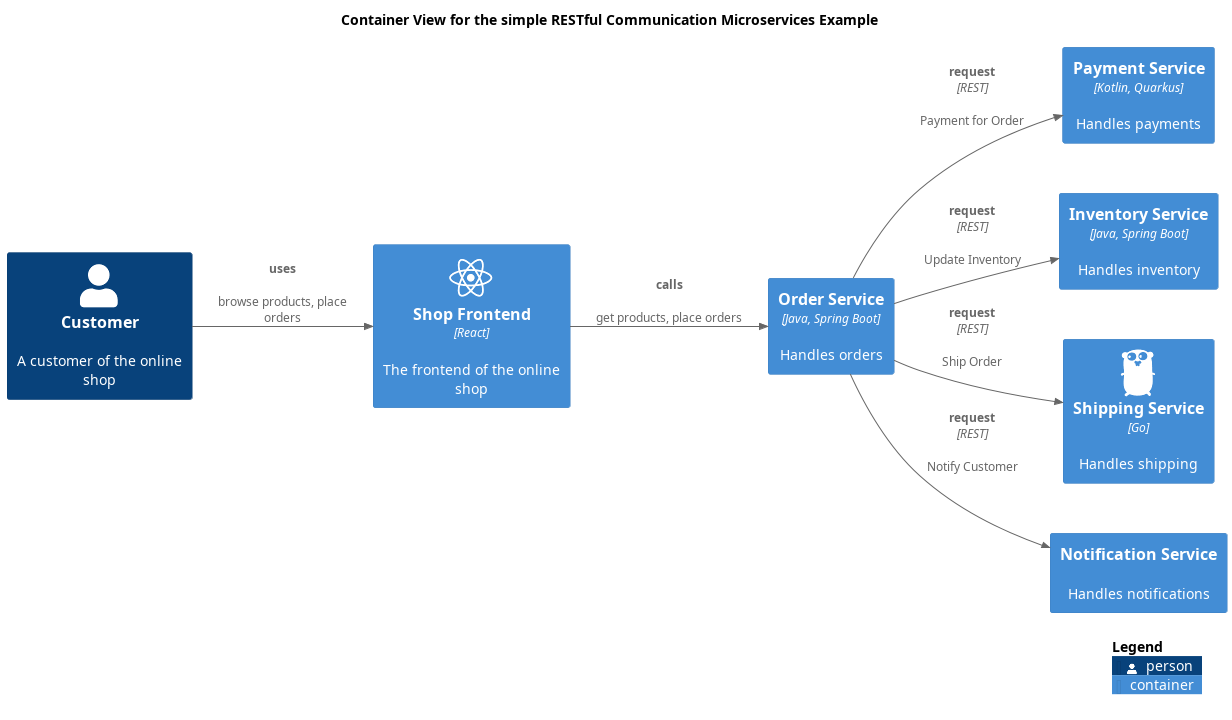

The diagram above was rendered by PlantUML. Its source (embedded in the PNG):
@startuml simple-restful-container-view
!include <C4/C4_Container.puml>
!include <awslib14/AWSCommon>
!include <awslib14/AWSC4Integration>
!include <azure/AzureCommon>
!include <azure/AzureC4Integration>
!include <tupadr3/common>
!include <tupadr3/font-awesome-5/react>
!include <tupadr3/devicons2/go>


LAYOUT_LEFT_RIGHT()



skinparam nodesep 50
skinparam ranksep 50
title Container View for the simple RESTful Communication Microservices Example
Container(softwareDevelopment_architecture_example_microservices_paymentService, "Payment Service", $descr="Handles payments", $techn="Kotlin, Quarkus")
Container(softwareDevelopment_architecture_example_microservices_inventoryService, "Inventory Service", $descr="Handles inventory", $techn="Java, Spring Boot")
Container(softwareDevelopment_architecture_example_microservices_shippingService, "Shipping Service", $descr="Handles shipping", $techn="Go", $sprite="go")
Container(softwareDevelopment_architecture_example_microservices_shopFrontend, "Shop Frontend", $descr="The frontend of the online shop", $techn="React", $sprite="react")
Container(softwareDevelopment_architecture_example_microservices_notificationService, "Notification Service", $descr="Handles notifications")
Person(softwareDevelopment_architecture_example_microservices_customer, "Customer", $descr="A customer of the online shop")
Container(softwareDevelopment_architecture_example_microservices_orderService, "Order Service", $descr="Handles orders", $techn="Java, Spring Boot")
Rel(softwareDevelopment_architecture_example_microservices_orderService, softwareDevelopment_architecture_example_microservices_paymentService, "request", $descr="Payment for Order", $techn="REST")
Rel(softwareDevelopment_architecture_example_microservices_orderService, softwareDevelopment_architecture_example_microservices_notificationService, "request", $descr="Notify Customer", $techn="REST")
Rel(softwareDevelopment_architecture_example_microservices_shopFrontend, softwareDevelopment_architecture_example_microservices_orderService, "calls", $descr="get products, place orders")
Rel(softwareDevelopment_architecture_example_microservices_orderService, softwareDevelopment_architecture_example_microservices_shippingService, "request", $descr="Ship Order", $techn="REST")
Rel(softwareDevelopment_architecture_example_microservices_customer, softwareDevelopment_architecture_example_microservices_shopFrontend, "uses", $descr="browse products, place orders")
Rel(softwareDevelopment_architecture_example_microservices_orderService, softwareDevelopment_architecture_example_microservices_inventoryService, "request", $descr="Update Inventory", $techn="REST")
SHOW_LEGEND()
@enduml